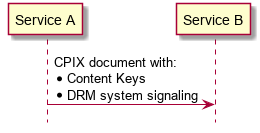

The diagram above was rendered by PlantUML. Its source (embedded in the PNG):
@startuml
skinparamlocked fixCircleLabelOverlapping true
hide footbox

participant "Service A" as A
participant "Service B" as B

A->B: CPIX document with:\n* Content Keys\n* DRM system signaling

@enduml